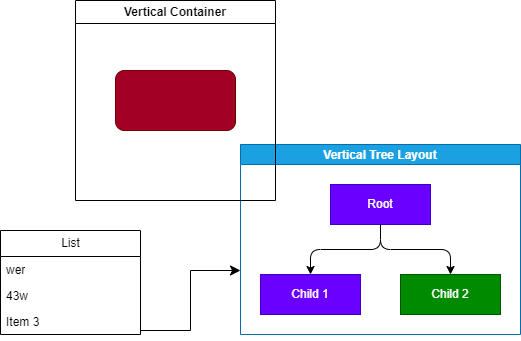

The diagram above was exported from draw.io. Its source (the exported page's mxGraphModel, read from the mxfile embedded in the PNG):
<mxGraphModel dx="746" dy="741" grid="1" gridSize="10" guides="1" tooltips="1" connect="1" arrows="1" fold="1" page="1" pageScale="1" pageWidth="850" pageHeight="1100" math="0" shadow="0">
  <root>
    <mxCell id="0" />
    <mxCell id="1" parent="0" />
    <mxCell id="2" value="List" style="swimlane;fontStyle=0;childLayout=stackLayout;horizontal=1;startSize=26;fillColor=none;horizontalStack=0;resizeParent=1;resizeParentMax=0;resizeLast=0;collapsible=1;marginBottom=0;html=1;" vertex="1" parent="1">
      <mxGeometry x="190" y="270" width="140" height="104" as="geometry" />
    </mxCell>
    <mxCell id="3" value="wer" style="text;strokeColor=none;fillColor=none;align=left;verticalAlign=top;spacingLeft=4;spacingRight=4;overflow=hidden;rotatable=0;points=[[0,0.5],[1,0.5]];portConstraint=eastwest;whiteSpace=wrap;html=1;" vertex="1" parent="2">
      <mxGeometry y="26" width="140" height="26" as="geometry" />
    </mxCell>
    <mxCell id="4" value="43w" style="text;strokeColor=none;fillColor=none;align=left;verticalAlign=top;spacingLeft=4;spacingRight=4;overflow=hidden;rotatable=0;points=[[0,0.5],[1,0.5]];portConstraint=eastwest;whiteSpace=wrap;html=1;" vertex="1" parent="2">
      <mxGeometry y="52" width="140" height="26" as="geometry" />
    </mxCell>
    <mxCell id="5" value="Item 3" style="text;strokeColor=none;fillColor=none;align=left;verticalAlign=top;spacingLeft=4;spacingRight=4;overflow=hidden;rotatable=0;points=[[0,0.5],[1,0.5]];portConstraint=eastwest;whiteSpace=wrap;html=1;" vertex="1" parent="2">
      <mxGeometry y="78" width="140" height="26" as="geometry" />
    </mxCell>
    <mxCell id="6" value="" style="rounded=1;whiteSpace=wrap;html=1;fillColor=#a20025;fontColor=#ffffff;strokeColor=#6F0000;" vertex="1" parent="1">
      <mxGeometry x="305" y="110" width="120" height="60" as="geometry" />
    </mxCell>
    <mxCell id="7" value="Vertical Tree Layout" style="swimlane;startSize=20;horizontal=1;childLayout=treeLayout;horizontalTree=0;resizable=0;containerType=tree;fontSize=12;fillColor=#1ba1e2;fontColor=#ffffff;strokeColor=#006EAF;" vertex="1" parent="1">
      <mxGeometry x="430" y="184" width="280" height="190" as="geometry" />
    </mxCell>
    <mxCell id="8" value="Root" style="whiteSpace=wrap;html=1;fillColor=#6a00ff;fontColor=#ffffff;strokeColor=#3700CC;" vertex="1" parent="7">
      <mxGeometry x="90" y="40" width="100" height="40" as="geometry" />
    </mxCell>
    <mxCell id="9" value="Child 1" style="whiteSpace=wrap;html=1;fillColor=#6a00ff;fontColor=#ffffff;strokeColor=#3700CC;" vertex="1" parent="7">
      <mxGeometry x="20" y="130" width="100" height="40" as="geometry" />
    </mxCell>
    <mxCell id="10" value="" style="edgeStyle=elbowEdgeStyle;elbow=vertical;html=1;rounded=1;curved=0;sourcePerimeterSpacing=0;targetPerimeterSpacing=0;startSize=6;endSize=6;" edge="1" parent="7" source="8" target="9">
      <mxGeometry relative="1" as="geometry" />
    </mxCell>
    <mxCell id="11" value="Child 2" style="whiteSpace=wrap;html=1;fillColor=#008a00;fontColor=#ffffff;strokeColor=#005700;" vertex="1" parent="7">
      <mxGeometry x="160" y="130" width="100" height="40" as="geometry" />
    </mxCell>
    <mxCell id="12" value="" style="edgeStyle=elbowEdgeStyle;elbow=vertical;html=1;rounded=1;curved=0;sourcePerimeterSpacing=0;targetPerimeterSpacing=0;startSize=6;endSize=6;" edge="1" parent="7" source="8" target="11">
      <mxGeometry relative="1" as="geometry" />
    </mxCell>
    <mxCell id="13" value="" style="edgeStyle=elbowEdgeStyle;elbow=horizontal;endArrow=classic;html=1;curved=0;rounded=0;endSize=8;startSize=8;" edge="1" parent="1">
      <mxGeometry width="50" height="50" relative="1" as="geometry">
        <mxPoint x="330" y="370" as="sourcePoint" />
        <mxPoint x="430" y="310" as="targetPoint" />
      </mxGeometry>
    </mxCell>
    <mxCell id="14" value="Vertical Container" style="swimlane;whiteSpace=wrap;html=1;" vertex="1" parent="1">
      <mxGeometry x="265" y="40" width="200" height="200" as="geometry" />
    </mxCell>
  </root>
</mxGraphModel>